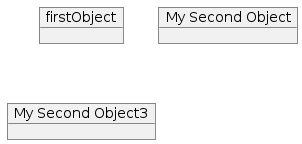

The diagram above was rendered by PlantUML. Its source (embedded in the PNG):
@startuml

object firstObject
object "My Second Object" as o2
object "My Second Object3" as o3

@enduml